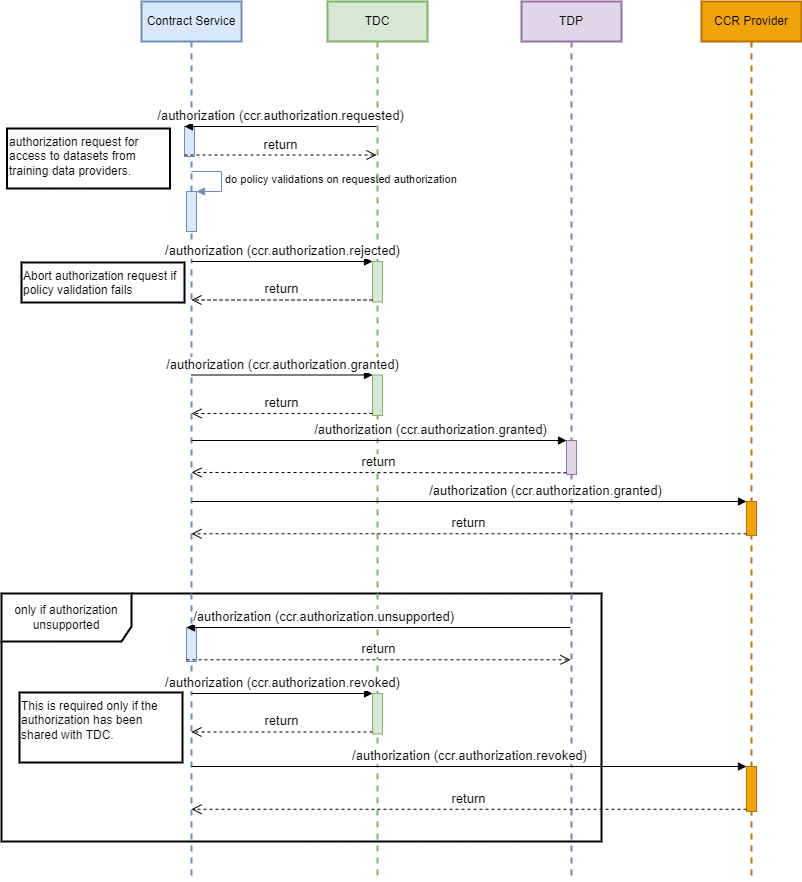

The diagram above was exported from draw.io. Its source (the exported page's mxGraphModel, read from the mxfile embedded in the PNG):
<mxGraphModel dx="1392" dy="622" grid="1" gridSize="10" guides="1" tooltips="1" connect="1" arrows="1" fold="1" page="1" pageScale="1" pageWidth="827" pageHeight="1169" background="#FFFFFF" math="0" shadow="0">
  <root>
    <mxCell id="0" />
    <mxCell id="1" parent="0" />
    <mxCell id="EIN4uyMVbrdZP3iKoO_r-4" value="only if authorization unsupported" style="shape=umlFrame;whiteSpace=wrap;html=1;width=130;height=48;strokeWidth=2;" parent="1" vertex="1">
      <mxGeometry x="-710" y="632" width="600" height="248" as="geometry" />
    </mxCell>
    <mxCell id="ZiefCpf9B09AhcNqqk0u-2" value="Contract Service" style="shape=umlLifeline;perimeter=lifelinePerimeter;whiteSpace=wrap;html=1;container=1;collapsible=0;recursiveResize=0;outlineConnect=0;fillColor=#dae8fc;strokeColor=#6c8ebf;strokeWidth=2;" parent="1" vertex="1">
      <mxGeometry x="-570" y="40" width="100" height="880" as="geometry" />
    </mxCell>
    <mxCell id="EIN4uyMVbrdZP3iKoO_r-1" value="" style="html=1;points=[];perimeter=orthogonalPerimeter;fillColor=#dae8fc;strokeColor=#6c8ebf;fontSize=13;" parent="ZiefCpf9B09AhcNqqk0u-2" vertex="1">
      <mxGeometry x="45" y="626" width="10" height="34" as="geometry" />
    </mxCell>
    <mxCell id="kXpqFmcTexnAa6uAh9iU-1" value="" style="html=1;points=[];perimeter=orthogonalPerimeter;fillColor=#dae8fc;strokeColor=#6c8ebf;" parent="ZiefCpf9B09AhcNqqk0u-2" vertex="1">
      <mxGeometry x="45" y="190" width="10" height="40" as="geometry" />
    </mxCell>
    <mxCell id="kXpqFmcTexnAa6uAh9iU-2" value="do policy validations on requested authorization" style="edgeStyle=orthogonalEdgeStyle;html=1;align=left;spacingLeft=2;endArrow=block;rounded=0;entryX=1;entryY=0;fillColor=#dae8fc;strokeColor=#6c8ebf;" parent="ZiefCpf9B09AhcNqqk0u-2" target="kXpqFmcTexnAa6uAh9iU-1" edge="1">
      <mxGeometry relative="1" as="geometry">
        <mxPoint x="50" y="170" as="sourcePoint" />
        <Array as="points">
          <mxPoint x="80" y="170" />
        </Array>
      </mxGeometry>
    </mxCell>
    <mxCell id="xWJ0QLUWpYkjir4_KVs1-1" value="TDC" style="shape=umlLifeline;perimeter=lifelinePerimeter;whiteSpace=wrap;html=1;container=1;collapsible=0;recursiveResize=0;outlineConnect=0;fillColor=#d5e8d4;strokeColor=#82b366;strokeWidth=2;" parent="1" vertex="1">
      <mxGeometry x="-384" y="40" width="100" height="880" as="geometry" />
    </mxCell>
    <mxCell id="r_mabPgRW23lEBfTMG7r-1" value="TDP" style="shape=umlLifeline;perimeter=lifelinePerimeter;whiteSpace=wrap;html=1;container=1;collapsible=0;recursiveResize=0;outlineConnect=0;fillColor=#e1d5e7;strokeColor=#9673a6;strokeWidth=2;" parent="1" vertex="1">
      <mxGeometry x="-190" y="40" width="100" height="880" as="geometry" />
    </mxCell>
    <mxCell id="aCWl1qNOfhm1s_fVweik-64" value="" style="html=1;points=[];perimeter=orthogonalPerimeter;fillColor=#e1d5e7;strokeColor=#9673a6;fontSize=13;" parent="r_mabPgRW23lEBfTMG7r-1" vertex="1">
      <mxGeometry x="45" y="439" width="10" height="34" as="geometry" />
    </mxCell>
    <mxCell id="aCWl1qNOfhm1s_fVweik-4" value="" style="html=1;points=[];perimeter=orthogonalPerimeter;fillColor=#dae8fc;strokeColor=#6c8ebf;fontSize=13;" parent="1" vertex="1">
      <mxGeometry x="-527" y="165" width="10" height="30" as="geometry" />
    </mxCell>
    <mxCell id="aCWl1qNOfhm1s_fVweik-5" value="&lt;span style=&quot;font-size: 13px&quot;&gt;/authorization (ccr.authorization.requested)&lt;/span&gt;" style="html=1;verticalAlign=bottom;endArrow=block;entryX=0;entryY=0;fontSize=13;" parent="1" target="aCWl1qNOfhm1s_fVweik-4" edge="1">
      <mxGeometry relative="1" as="geometry">
        <mxPoint x="-335" y="165" as="sourcePoint" />
      </mxGeometry>
    </mxCell>
    <mxCell id="aCWl1qNOfhm1s_fVweik-6" value="return" style="html=1;verticalAlign=bottom;endArrow=open;dashed=1;endSize=8;exitX=0;exitY=0.95;fontSize=13;" parent="1" source="aCWl1qNOfhm1s_fVweik-4" edge="1">
      <mxGeometry relative="1" as="geometry">
        <mxPoint x="-335" y="193.5000000000001" as="targetPoint" />
      </mxGeometry>
    </mxCell>
    <mxCell id="aCWl1qNOfhm1s_fVweik-65" value="/authorization (ccr.authorization.granted)" style="html=1;verticalAlign=bottom;endArrow=block;entryX=0;entryY=0;fontSize=13;" parent="1" target="aCWl1qNOfhm1s_fVweik-64" edge="1">
      <mxGeometry x="0.2739" relative="1" as="geometry">
        <mxPoint x="-520" y="479" as="sourcePoint" />
        <mxPoint as="offset" />
      </mxGeometry>
    </mxCell>
    <mxCell id="aCWl1qNOfhm1s_fVweik-66" value="return" style="html=1;verticalAlign=bottom;endArrow=open;dashed=1;endSize=8;exitX=0;exitY=0.95;fontSize=13;" parent="1" source="aCWl1qNOfhm1s_fVweik-64" edge="1">
      <mxGeometry relative="1" as="geometry">
        <mxPoint x="-520" y="510.95000000000005" as="targetPoint" />
      </mxGeometry>
    </mxCell>
    <mxCell id="aCWl1qNOfhm1s_fVweik-67" value="" style="html=1;points=[];perimeter=orthogonalPerimeter;fillColor=#d5e8d4;strokeColor=#82b366;fontSize=13;" parent="1" vertex="1">
      <mxGeometry x="-339" y="413.5" width="10" height="40.5" as="geometry" />
    </mxCell>
    <mxCell id="aCWl1qNOfhm1s_fVweik-68" value="&lt;span style=&quot;font-size: 13px&quot;&gt;/authorization (ccr.authorization.granted)&lt;/span&gt;" style="html=1;verticalAlign=bottom;endArrow=block;entryX=0;entryY=0;fontSize=13;" parent="1" target="aCWl1qNOfhm1s_fVweik-67" edge="1">
      <mxGeometry relative="1" as="geometry">
        <mxPoint x="-520" y="413.5" as="sourcePoint" />
      </mxGeometry>
    </mxCell>
    <mxCell id="aCWl1qNOfhm1s_fVweik-69" value="return" style="html=1;verticalAlign=bottom;endArrow=open;dashed=1;endSize=8;exitX=0;exitY=0.95;fontSize=13;" parent="1" source="aCWl1qNOfhm1s_fVweik-67" edge="1">
      <mxGeometry relative="1" as="geometry">
        <mxPoint x="-520" y="451.9749999999999" as="targetPoint" />
      </mxGeometry>
    </mxCell>
    <mxCell id="EIN4uyMVbrdZP3iKoO_r-2" value="&lt;span style=&quot;font-size: 13px&quot;&gt;/authorization (ccr.authorization.unsupported)&amp;nbsp;&lt;/span&gt;" style="html=1;verticalAlign=bottom;endArrow=block;entryX=0;entryY=0;fontSize=13;" parent="1" target="EIN4uyMVbrdZP3iKoO_r-1" edge="1">
      <mxGeometry x="0.2739" relative="1" as="geometry">
        <mxPoint x="-141" y="666" as="sourcePoint" />
        <mxPoint as="offset" />
      </mxGeometry>
    </mxCell>
    <mxCell id="EIN4uyMVbrdZP3iKoO_r-3" value="return" style="html=1;verticalAlign=bottom;endArrow=open;dashed=1;endSize=8;exitX=0;exitY=0.95;fontSize=13;" parent="1" source="EIN4uyMVbrdZP3iKoO_r-1" edge="1">
      <mxGeometry relative="1" as="geometry">
        <mxPoint x="-141" y="698.3" as="targetPoint" />
      </mxGeometry>
    </mxCell>
    <mxCell id="LCwROit4v1znm2VoZ7qF-1" value="" style="html=1;points=[];perimeter=orthogonalPerimeter;fillColor=#d5e8d4;strokeColor=#82b366;fontSize=13;" parent="1" vertex="1">
      <mxGeometry x="-339" y="732" width="10" height="40.5" as="geometry" />
    </mxCell>
    <mxCell id="LCwROit4v1znm2VoZ7qF-2" value="&lt;span style=&quot;font-size: 13px&quot;&gt;/authorization (ccr.authorization.revoked)&lt;/span&gt;" style="html=1;verticalAlign=bottom;endArrow=block;entryX=0;entryY=0;fontSize=13;" parent="1" target="LCwROit4v1znm2VoZ7qF-1" edge="1">
      <mxGeometry relative="1" as="geometry">
        <mxPoint x="-520" y="732" as="sourcePoint" />
      </mxGeometry>
    </mxCell>
    <mxCell id="LCwROit4v1znm2VoZ7qF-3" value="return" style="html=1;verticalAlign=bottom;endArrow=open;dashed=1;endSize=8;exitX=0;exitY=0.95;fontSize=13;" parent="1" source="LCwROit4v1znm2VoZ7qF-1" edge="1">
      <mxGeometry relative="1" as="geometry">
        <mxPoint x="-520" y="770.4749999999999" as="targetPoint" />
      </mxGeometry>
    </mxCell>
    <mxCell id="LCwROit4v1znm2VoZ7qF-4" value="This is required only if the authorization has been shared with TDC." style="text;html=1;fillColor=none;align=left;verticalAlign=top;whiteSpace=wrap;rounded=0;strokeWidth=2;strokeColor=#000000;fontSize=12;" parent="1" vertex="1">
      <mxGeometry x="-692" y="731" width="163" height="70" as="geometry" />
    </mxCell>
    <mxCell id="kXpqFmcTexnAa6uAh9iU-7" value="" style="html=1;points=[];perimeter=orthogonalPerimeter;fillColor=#d5e8d4;strokeColor=#82b366;fontSize=13;" parent="1" vertex="1">
      <mxGeometry x="-339" y="300" width="10" height="40.5" as="geometry" />
    </mxCell>
    <mxCell id="kXpqFmcTexnAa6uAh9iU-8" value="&lt;span style=&quot;font-size: 13px&quot;&gt;/authorization (ccr.authorization.rejected)&lt;/span&gt;" style="html=1;verticalAlign=bottom;endArrow=block;entryX=0;entryY=0;fontSize=13;" parent="1" target="kXpqFmcTexnAa6uAh9iU-7" edge="1">
      <mxGeometry relative="1" as="geometry">
        <mxPoint x="-520" y="300" as="sourcePoint" />
      </mxGeometry>
    </mxCell>
    <mxCell id="kXpqFmcTexnAa6uAh9iU-9" value="return" style="html=1;verticalAlign=bottom;endArrow=open;dashed=1;endSize=8;exitX=0;exitY=0.95;fontSize=13;" parent="1" source="kXpqFmcTexnAa6uAh9iU-7" edge="1">
      <mxGeometry relative="1" as="geometry">
        <mxPoint x="-520" y="338.4749999999999" as="targetPoint" />
      </mxGeometry>
    </mxCell>
    <mxCell id="kXpqFmcTexnAa6uAh9iU-10" value="Abort authorization request if policy validation fails" style="text;html=1;fillColor=none;align=left;verticalAlign=top;whiteSpace=wrap;rounded=0;strokeWidth=2;strokeColor=#000000;fontSize=12;" parent="1" vertex="1">
      <mxGeometry x="-690" y="301" width="163" height="40" as="geometry" />
    </mxCell>
    <mxCell id="MupN4rGU-vHZSZYIXVcw-1" value="authorization request for access to datasets from training data providers." style="text;html=1;fillColor=none;align=left;verticalAlign=top;whiteSpace=wrap;rounded=0;strokeWidth=2;strokeColor=#000000;fontSize=12;" parent="1" vertex="1">
      <mxGeometry x="-704.5" y="167" width="163" height="60" as="geometry" />
    </mxCell>
    <mxCell id="F1mIkjtslvkZ2hXhiMjc-1" value="CCR Provider" style="shape=umlLifeline;perimeter=lifelinePerimeter;whiteSpace=wrap;html=1;container=1;collapsible=0;recursiveResize=0;outlineConnect=0;fillColor=#f0a30a;strokeColor=#BD7000;strokeWidth=2;fontColor=#000000;" parent="1" vertex="1">
      <mxGeometry x="-10" y="40" width="100" height="880" as="geometry" />
    </mxCell>
    <mxCell id="F1mIkjtslvkZ2hXhiMjc-3" value="" style="html=1;points=[];perimeter=orthogonalPerimeter;fillColor=#f0a30a;fontColor=#000000;strokeColor=#BD7000;" parent="F1mIkjtslvkZ2hXhiMjc-1" vertex="1">
      <mxGeometry x="45" y="765" width="10" height="45" as="geometry" />
    </mxCell>
    <mxCell id="F1mIkjtslvkZ2hXhiMjc-6" value="" style="html=1;points=[];perimeter=orthogonalPerimeter;fillColor=#f0a30a;strokeColor=#BD7000;fontSize=13;fontColor=#000000;" parent="F1mIkjtslvkZ2hXhiMjc-1" vertex="1">
      <mxGeometry x="45" y="500" width="10" height="34" as="geometry" />
    </mxCell>
    <mxCell id="F1mIkjtslvkZ2hXhiMjc-4" value="&lt;font style=&quot;font-size: 13px&quot;&gt;/authorization (ccr.authorization.revoked)&lt;/font&gt;" style="html=1;verticalAlign=bottom;endArrow=block;entryX=0;entryY=0;rounded=0;" parent="1" target="F1mIkjtslvkZ2hXhiMjc-3" edge="1">
      <mxGeometry relative="1" as="geometry">
        <mxPoint x="-520" y="805" as="sourcePoint" />
      </mxGeometry>
    </mxCell>
    <mxCell id="F1mIkjtslvkZ2hXhiMjc-5" value="&lt;font style=&quot;font-size: 13px&quot;&gt;return&lt;/font&gt;" style="html=1;verticalAlign=bottom;endArrow=open;dashed=1;endSize=8;exitX=0;exitY=0.95;rounded=0;" parent="1" source="F1mIkjtslvkZ2hXhiMjc-3" target="ZiefCpf9B09AhcNqqk0u-2" edge="1">
      <mxGeometry relative="1" as="geometry">
        <mxPoint x="-520" y="881" as="targetPoint" />
      </mxGeometry>
    </mxCell>
    <mxCell id="F1mIkjtslvkZ2hXhiMjc-7" value="/authorization (ccr.authorization.granted)" style="html=1;verticalAlign=bottom;endArrow=block;entryX=0;entryY=0;fontSize=13;" parent="1" source="ZiefCpf9B09AhcNqqk0u-2" target="F1mIkjtslvkZ2hXhiMjc-6" edge="1">
      <mxGeometry x="0.2739" relative="1" as="geometry">
        <mxPoint x="-340" y="540" as="sourcePoint" />
        <mxPoint as="offset" />
      </mxGeometry>
    </mxCell>
    <mxCell id="F1mIkjtslvkZ2hXhiMjc-8" value="return" style="html=1;verticalAlign=bottom;endArrow=open;dashed=1;endSize=8;exitX=0;exitY=0.95;fontSize=13;" parent="1" source="F1mIkjtslvkZ2hXhiMjc-6" target="ZiefCpf9B09AhcNqqk0u-2" edge="1">
      <mxGeometry relative="1" as="geometry">
        <mxPoint x="-340" y="571.95" as="targetPoint" />
      </mxGeometry>
    </mxCell>
  </root>
</mxGraphModel>